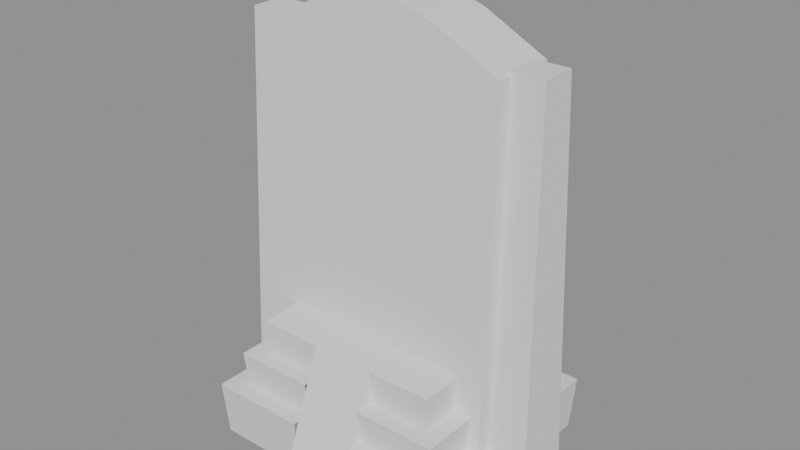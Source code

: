 # Source: gateofhades_a_hit.blend  (saved by Blender 5.2.45; exported with 4.5.12 LTS)
import bpy
from mathutils import Matrix  # noqa: F401  (used for matrix-valued properties, if any)

bpy.ops.wm.read_factory_settings(use_empty=True)
scene = bpy.context.scene
scene.name = 'Scene'

# ---- collections
col_gateofhades_a_hit = bpy.data.collections.new('gateofhades_a_hit'); scene.collection.children.link(col_gateofhades_a_hit)

# ---- materials (node trees are filled in below, after node groups)
mat_gateofhades_a_hit_mat_0 = bpy.data.materials.new('gateofhades_a_hit_mat_0')

# ---- material node trees
mat_gateofhades_a_hit_mat_0.use_nodes = True; mat_gateofhades_a_hit_mat_0.node_tree.nodes.clear()
_N = mat_gateofhades_a_hit_mat_0.node_tree.nodes; _L = mat_gateofhades_a_hit_mat_0.node_tree.links
n0 = _N.new('ShaderNodeBsdfPrincipled'); n0.name = 'Principled BSDF'; n0.location = (-200, 100)
n0.inputs[2].default_value = 0.8
n0.inputs[10].default_value = 0.005
n1 = _N.new('ShaderNodeOutputMaterial'); n1.name = 'Material Output'; n1.location = (200, 100)
_L.new(n0.outputs[0], n1.inputs[0])
n1.is_active_output = True

# ---- meshes
me_gateofhades_a_hit_mesh_0 = bpy.data.meshes.new('gateofhades_a_hit_mesh_0')
me_gateofhades_a_hit_mesh_0.from_pydata([(3.14, 0.82, 9.914), (3.164, 1.1, -0.2171), (-3.14, 0.82, 9.914), (-3.14, -0.82, 9.914), (-3.164, -1.1, -0.2171), (3.14, -0.82, 9.914), (-3.164, 1.1, -0.2171), (-3.164, -1.1, -0.2171), (-3.14, -0.82, 9.914), (3.164, -1.1, -0.2171), (3.164, 1.1, -0.2171), (3.14, 0.82, 9.914), (-3.14, 0.82, 9.914), (3.14, -0.82, 9.914), (2.8, -0.74, -0.2171), (3.06, -0.44, 10.01), (2.8, 0.74, -0.2171), (-2.8, 0.74, -0.2171), (-3.06, 0.44, 10.01), (-2.8, -0.74, -0.2171), (-4.2, -0.74, -0.2171), (-3.94, -0.44, 10.01), (-4.2, 0.74, -0.2171), (4.2, 0.74, -0.2171), (3.94, 0.44, 10.01), (4.2, -0.74, -0.2171), (3.06, 0.44, 10.01), (3.94, -0.44, 10.01), (-3.94, 0.44, 10.01), (-3.06, -0.44, 10.01), (-3.296, -2.884, 1.171), (-3.296, 2.884, 1.171), (-3.2, 2.8, -0.2171), (3.296, 2.884, 1.171), (3.296, -2.884, 1.171), (3.2, -2.8, -0.2171), (-3.2, -2.8, -0.2171), (3.2, 2.8, -0.2171), (2.8, 0.74, -0.2171), (3.06, 0.44, 10.01), (4.2, 0.74, -0.2171), (-4.2, 0.74, -0.2171), (-3.94, 0.44, 10.01), (-2.8, 0.74, -0.2171), (-2.8, -0.74, -0.2171), (-3.06, -0.44, 10.01), (-4.2, -0.74, -0.2171), (4.2, -0.74, -0.2171), (3.94, -0.44, 10.01), (2.8, -0.74, -0.2171), (0.8, 3.275, -0.2171), (0.8, 2.06, 2.915), (0.8, 1.8, -0.2171), (-0.8, 1.8, -0.2171), (-0.8, 2.06, 2.915), (-0.8, 3.275, -0.2171), (-0.8, -3.275, -0.2171), (-0.8, -2.06, 2.915), (-0.8, -1.8, -0.2171), (0.8, -1.8, -0.2171), (0.8, -2.06, 2.915), (0.8, -3.275, -0.2171), (2.8, -2.4, 1.172), (2.8, 2.4, 1.172), (2.884, 2.472, 2.043), (-2.8, 2.4, 1.172), (-2.8, -2.4, 1.172), (-2.884, -2.472, 2.043), (-2.884, 2.472, 2.043), (2.884, -2.472, 2.043), (2.4, -2.0, 2.044), (2.4, 2.0, 2.044), (2.472, 2.06, 2.915), (-2.4, 2.0, 2.044), (-2.4, -2.0, 2.044), (-2.472, -2.06, 2.915), (3.14, -0.82, 9.914), (3.14, 0.82, 9.914), (1.57, 0.82, 10.71), (-3.14, 0.82, 9.914), (-3.14, -0.82, 9.914), (-1.57, -0.82, 10.71), (-2.472, 2.06, 2.915), (2.472, -2.06, 2.915), (-0.8, 3.275, -0.2171), (-0.8, 2.06, 2.915), (0.8, 2.06, 2.915), (-0.8, -2.06, 2.915), (-0.8, -3.275, -0.2171), (0.8, -3.275, -0.2171), (-1.57, 0.82, 10.71), (0.0, -0.82, 11.22), (1.57, -0.82, 10.71), (0.0, 0.82, 11.22), (-0.8, -2.8, -0.2171), (-0.8, -2.884, 1.171), (-3.2, -2.8, -0.2171), (0.8, 2.8, -0.2171), (0.8, 2.884, 1.171), (3.2, 2.8, -0.2171), (3.2, -2.8, -0.2171), (3.296, -2.884, 1.171), (0.8, -2.8, -0.2171), (-3.2, 2.8, -0.2171), (-3.296, 2.884, 1.171), (-0.8, 2.8, -0.2171), (0.8, -2.472, 2.043), (0.8, -2.4, 1.172), (2.884, -2.472, 2.043), (-0.8, 2.472, 2.043), (-0.8, 2.4, 1.172), (-2.884, 2.472, 2.043), (-2.884, -2.472, 2.043), (-2.8, -2.4, 1.172), (-0.8, -2.472, 2.043), (0.8, 2.4, 1.172), (0.8, 2.472, 2.043), (2.8, 2.4, 1.172), (0.8, -2.06, 2.915), (0.8, -2.0, 2.044), (2.472, -2.06, 2.915), (-0.8, 2.06, 2.915), (-0.8, 2.0, 2.044), (-2.472, 2.06, 2.915), (-2.472, -2.06, 2.915), (-2.4, -2.0, 2.044), (-0.8, -2.06, 2.915), (0.8, 2.0, 2.044), (0.8, 2.06, 2.915), (2.4, 2.0, 2.044), (2.472, -2.06, 2.915), (2.472, 2.06, 2.915), (0.8, -2.06, 2.915), (-0.8, -2.06, 2.915), (-0.8, 2.06, 2.915), (-2.472, -2.06, 2.915), (0.8, 2.06, 2.915), (-2.472, 2.06, 2.915), (0.8, 2.472, 2.043), (0.8, -2.472, 2.043), (2.884, 2.472, 2.043), (-2.884, 2.472, 2.043), (-2.884, -2.472, 2.043), (-0.8, 2.472, 2.043), (-3.296, 2.884, 1.171), (-3.296, -2.884, 1.171), (-0.8, 2.884, 1.171), (0.8, 2.884, 1.171), (0.8, -2.884, 1.171), (3.296, 2.884, 1.171), (2.884, -2.472, 2.043), (-0.8, -2.472, 2.043), (-3.164, 1.1, -0.2171), (3.164, -1.1, -0.2171), (-0.8, -2.884, 1.171), (3.296, -2.884, 1.171), (1.57, 0.82, 10.71), (-3.94, -0.44, 10.01), (-3.06, 0.44, 10.01), (-1.57, -0.82, 10.71), (0.0, -0.82, 11.22), (2.472, 2.06, 2.915), (3.296, 2.884, 1.171), (-3.296, -2.884, 1.171), (0.8, -2.884, 1.171), (-0.8, 2.884, 1.171), (2.884, 2.472, 2.043), (0.0, 0.82, 11.22), (-0.8, -2.0, 2.044), (-2.4, 2.0, 2.044), (1.57, -0.82, 10.71), (-1.57, 0.82, 10.71), (0.8, -2.06, 2.915), (0.8, 3.275, -0.2171), (2.4, -2.0, 2.044), (-0.8, -2.4, 1.172), (-2.8, 2.4, 1.172), (2.8, -2.4, 1.172), (3.06, -0.44, 10.01), (3.94, 0.44, 10.01), (-3.06, -0.44, 10.01), (-3.06, 0.44, 10.01), (-3.94, 0.44, 10.01), (-3.94, -0.44, 10.01), (3.06, -0.44, 10.01), (3.94, -0.44, 10.01), (3.94, 0.44, 10.01), (3.06, 0.44, 10.01)], [], [(0, 1, 2), (3, 4, 5), (6, 7, 8), (9, 10, 11), (12, 6, 8), (13, 9, 11), (14, 15, 16), (17, 18, 19), (20, 21, 22), (23, 24, 25), (15, 26, 16), (24, 27, 25), (21, 28, 22), (18, 29, 19), (30, 31, 32), (33, 34, 35), (36, 30, 32), (37, 33, 35), (38, 39, 40), (41, 42, 43), (44, 45, 46), (47, 48, 49), (50, 51, 52), (53, 54, 55), (56, 57, 58), (59, 60, 61), (62, 63, 64), (65, 66, 67), (68, 65, 67), (69, 62, 64), (70, 71, 72), (73, 74, 75), (76, 77, 78), (79, 80, 81), (82, 73, 75), (83, 70, 72), (84, 85, 86), (87, 88, 89), (90, 81, 91), (92, 78, 93), (90, 79, 81), (92, 76, 78), (91, 92, 93), (93, 90, 91), (94, 95, 96), (97, 98, 99), (100, 101, 102), (103, 104, 105), (106, 107, 108), (109, 110, 111), (112, 113, 114), (115, 116, 117), (118, 119, 120), (121, 122, 123), (124, 125, 126), (127, 128, 129), (130, 131, 132), (133, 134, 135), (131, 136, 132), (134, 137, 135), (138, 139, 140), (141, 142, 143), (144, 145, 146), (147, 148, 149), (139, 150, 140), (142, 151, 143), (1, 152, 2), (4, 153, 5), (145, 154, 146), (148, 155, 149), (156, 0, 2), (45, 157, 46), (42, 158, 43), (159, 3, 5), (160, 159, 5), (128, 161, 129), (98, 162, 99), (95, 163, 96), (101, 164, 102), (104, 165, 105), (116, 166, 117), (167, 156, 2), (125, 168, 126), (122, 169, 123), (170, 160, 5), (171, 167, 2), (172, 87, 89), (173, 84, 86), (119, 174, 120), (113, 175, 114), (110, 176, 111), (107, 177, 108), (48, 178, 49), (39, 179, 40), (180, 181, 182), (182, 183, 180), (136, 134, 133), (132, 136, 133), (184, 185, 186), (186, 187, 184)])
me_gateofhades_a_hit_mesh_0.polygons.foreach_set('use_smooth', [True] * 100)
_uv = me_gateofhades_a_hit_mesh_0.uv_layers.new(name='UVMap')
_uv.uv.foreach_set('vector', [0.0, 1.0, 0.0, 1.0, 0.0, 1.0, 0.0, 1.0, 0.0, 1.0, 0.0, 1.0, 0.0, 1.0, 0.0, 1.0, 0.0, 1.0, 0.0, 1.0, 0.0, 1.0, 0.0, 1.0, 0.0, 1.0, 0.0, 1.0, 0.0, 1.0, 0.0, 1.0, 0.0, 1.0, 0.0, 1.0, 0.0, 1.0, 0.0, 1.0, 0.0, 1.0, 0.0, 1.0, 0.0, 1.0, 0.0, 1.0, 0.0, 1.0, 0.0, 1.0, 0.0, 1.0, 0.0, 1.0, 0.0, 1.0, 0.0, 1.0, 0.0, 1.0, 0.0, 1.0, 0.0, 1.0, 0.0, 1.0, 0.0, 1.0, 0.0, 1.0, 0.0, 1.0, 0.0, 1.0, 0.0, 1.0, 0.0, 1.0, 0.0, 1.0, 0.0, 1.0, 0.0, 1.0, 0.0, 1.0, 0.0, 1.0, 0.0, 1.0, 0.0, 1.0, 0.0, 1.0, 0.0, 1.0, 0.0, 1.0, 0.0, 1.0, 0.0, 1.0, 0.0, 1.0, 0.0, 1.0, 0.0, 1.0, 0.0, 1.0, 0.0, 1.0, 0.0, 1.0, 0.0, 1.0, 0.0, 1.0, 0.0, 1.0, 0.0, 1.0, 0.0, 1.0, 0.0, 1.0, 0.0, 1.0, 0.0, 1.0, 0.0, 1.0, 0.0, 1.0, 0.0, 1.0, 0.0, 1.0, 0.0, 1.0, 0.0, 1.0, 0.0, 1.0, 0.0, 1.0, 0.0, 1.0, 0.0, 1.0, 0.0, 1.0, 0.0, 1.0, 0.0, 1.0, 0.0, 1.0, 0.0, 1.0, 0.0, 1.0, 0.0, 1.0, 0.0, 1.0, 0.0, 1.0, 0.0, 1.0, 0.0, 1.0, 0.0, 1.0, 0.0, 1.0, 0.0, 1.0, 0.0, 1.0, 0.0, 1.0, 0.0, 1.0, 0.0, 1.0, 0.0, 1.0, 0.0, 1.0, 0.0, 1.0, 0.0, 1.0, 0.0, 1.0, 0.0, 1.0, 0.0, 1.0, 0.0, 1.0, 0.0, 1.0, 0.0, 1.0, 0.0, 1.0, 0.0, 1.0, 0.0, 1.0, 0.0, 1.0, 0.0, 1.0, 0.0, 1.0, 0.0, 1.0, 0.0, 1.0, 0.0, 1.0, 0.0, 1.0, 0.0, 1.0, 0.0, 1.0, 0.0, 1.0, 0.0, 1.0, 0.0, 1.0, 0.0, 1.0, 0.0, 1.0, 0.0, 1.0, 0.0, 1.0, 0.0, 1.0, 0.0, 1.0, 0.0, 1.0, 0.0, 1.0, 0.0, 1.0, 0.0, 1.0, 0.0, 1.0, 0.0, 1.0, 0.0, 1.0, 0.0, 1.0, 0.0, 1.0, 0.0, 1.0, 0.0, 1.0, 0.0, 1.0, 0.0, 1.0, 0.0, 1.0, 0.0, 1.0, 0.0, 1.0, 0.0, 1.0, 0.0, 1.0, 0.0, 1.0, 0.0, 1.0, 0.0, 1.0, 0.0, 1.0, 0.0, 1.0, 0.0, 1.0, 0.0, 1.0, 0.0, 1.0, 0.0, 1.0, 0.0, 1.0, 0.0, 1.0, 0.0, 1.0, 0.0, 1.0, 0.0, 1.0, 0.0, 1.0, 0.0, 1.0, 0.0, 1.0, 0.0, 1.0, 0.0, 1.0, 0.0, 1.0, 0.0, 1.0, 0.0, 1.0, 0.0, 1.0, 0.0, 1.0, 0.0, 1.0, 0.0, 1.0, 0.0, 1.0, 0.0, 1.0, 0.0, 1.0, 0.0, 1.0, 0.0, 1.0, 0.0, 1.0, 0.0, 1.0, 0.0, 1.0, 0.0, 1.0, 0.0, 1.0, 0.0, 1.0, 0.0, 1.0, 0.0, 1.0, 0.0, 1.0, 0.0, 1.0, 0.0, 1.0, 0.0, 1.0, 0.0, 1.0, 0.0, 1.0, 0.0, 1.0, 0.0, 1.0, 0.0, 1.0, 0.0, 1.0, 0.0, 1.0, 0.0, 1.0, 0.0, 1.0, 0.0, 1.0, 0.0, 1.0, 0.0, 1.0, 0.0, 1.0, 0.0, 1.0, 0.0, 1.0, 0.0, 1.0, 0.0, 1.0, 0.0, 1.0, 0.0, 1.0, 0.0, 1.0, 0.0, 1.0, 0.0, 1.0, 0.0, 1.0, 0.0, 1.0, 0.0, 1.0, 0.0, 1.0, 0.0, 1.0, 0.0, 1.0, 0.0, 1.0, 0.0, 1.0, 0.0, 1.0, 0.0, 1.0, 0.0, 1.0, 0.0, 1.0, 0.0, 1.0, 0.0, 1.0, 0.0, 1.0, 0.0, 1.0, 0.0, 1.0, 0.0, 1.0, 0.0, 1.0, 0.0, 1.0, 0.0, 1.0, 0.0, 1.0, 0.0, 1.0, 0.0, 1.0, 0.0, 1.0, 0.0, 1.0, 0.0, 1.0, 0.0, 1.0, 0.0, 1.0, 0.0, 1.0, 0.0, 1.0, 0.0, 1.0, 0.0, 1.0, 0.0, 1.0, 0.0, 1.0, 0.0, 1.0, 0.0, 1.0, 0.0, 1.0, 0.0, 1.0, 0.0, 1.0, 0.0, 1.0, 0.0, 1.0, 0.0, 1.0, 0.0, 1.0, 0.0, 1.0, 0.0, 1.0, 0.0, 1.0, 0.0, 1.0, 0.0, 1.0, 0.0, 1.0, 0.0, 1.0, 0.0, 1.0, 0.0, 1.0, 0.0, 1.0, 0.0, 1.0, 0.0, 1.0, 0.0, 1.0, 0.0, 1.0, 0.0, 1.0, 0.0, 1.0, 0.0, 1.0, 0.0, 1.0, 0.0, 1.0, 0.0, 1.0, 0.0, 1.0, 0.0, 1.0, 0.0, 1.0, 0.0, 1.0, 0.0, 1.0, 0.0, 1.0, 0.0, 1.0, 0.0, 1.0, 0.0, 1.0, 0.0, 1.0, 0.0, 1.0, 0.0, 1.0, 0.0, 1.0, 0.0, 1.0, 0.0, 1.0, 0.0, 1.0, 0.0, 1.0, 0.0, 1.0, 0.0, 1.0, 0.0, 1.0, 0.0, 1.0, 0.0, 1.0, 0.0, 1.0, 0.0, 1.0, 0.0, 1.0, 0.0, 1.0, 0.0, 1.0, 0.0, 1.0])
me_gateofhades_a_hit_mesh_0.materials.append(mat_gateofhades_a_hit_mat_0)
me_gateofhades_a_hit_mesh_0.update()
me_gateofhades_a_hit_mesh_0.normals_split_custom_set([tuple(v) for v in zip(*[iter([2.734e-08, 0.9996, 0.02709, -1.301e-08, 0.9996, 0.02715, 1.034e-07, 0.9996, 0.02709, -2.981e-08, -0.9996, 0.02709, 1.168e-08, -0.9996, 0.02715, -9.406e-08, -0.9996, 0.02709, -1.0, 3.353e-08, 0.002777, -1.0, 0.0, 0.002442, -1.0, -1.987e-07, 0.002441, 1.0, -8.637e-09, 0.002777, 1.0, 0.0, 0.002441, 1.0, 0.0, 0.002441, -1.0, -2.296e-07, 0.002441, -1.0, 3.353e-08, 0.002777, -1.0, -1.987e-07, 0.002441, 1.0, 0.0, 0.002441, 1.0, -8.637e-09, 0.002777, 1.0, 0.0, 0.002441, -0.9996, 2.125e-08, 0.02681, -0.9996, -1.129e-08, 0.02676, -0.9996, 9.664e-08, 0.02681, 0.9996, 7.357e-08, 0.02676, 0.9996, 6.694e-08, 0.02676, 0.9996, 8.194e-08, 0.02676, -0.9996, -7.621e-08, 0.02681, -0.9996, -6.694e-08, 0.02676, -0.9996, -8.486e-08, 0.02681, 0.9996, 7.622e-08, 0.02681, 0.9996, 6.694e-08, 0.02676, 0.9996, 8.487e-08, 0.02681, -0.9996, -1.129e-08, 0.02676, -0.9996, 2.915e-08, 0.02681, -0.9996, 9.664e-08, 0.02681, 0.9996, 6.694e-08, 0.02676, 0.9996, -2.917e-08, 0.02681, 0.9996, 8.487e-08, 0.02681, -0.9996, -6.694e-08, 0.02676, -0.9996, 2.916e-08, 0.02681, -0.9996, -8.486e-08, 0.02681, 0.9996, 6.694e-08, 0.02676, 0.9996, -2.916e-08, 0.02681, 0.9996, 8.194e-08, 0.02676, -0.994, -2.211e-06, -0.1095, -0.994, 4.868e-07, -0.1095, -0.994, 1.282e-06, -0.1095, 0.994, 2.211e-06, -0.1095, 0.994, -4.866e-07, -0.1095, 0.994, -1.282e-06, -0.1095, -0.994, 4.692e-07, -0.1095, -0.994, -2.211e-06, -0.1095, -0.994, 1.282e-06, -0.1095, 0.994, -4.692e-07, -0.1095, 0.994, 2.211e-06, -0.1095, 0.994, -1.282e-06, -0.1095, -8.608e-07, 0.9995, 0.03086, -1.014e-06, 0.9995, 0.03091, -9.654e-07, 0.9995, 0.03091, -9.114e-07, 0.9995, 0.03091, -9.301e-07, 0.9995, 0.03091, -9.8e-07, 0.9995, 0.03091, -5.35e-08, -0.9995, 0.03091, 4.484e-08, -0.9995, 0.03091, 1.932e-08, -0.9995, 0.03091, 6.234e-08, -0.9995, 0.031, -1.104e-07, -0.9995, 0.03091, -9.955e-08, -0.9995, 0.03091, 1.0, 0.0, 0.0, 1.0, 0.0, 0.0, 1.0, 0.0, 0.0, -1.0, 0.0, 0.0, -1.0, 0.0, 0.0, -1.0, 0.0, 0.0, -1.0, 0.0, 0.0, -1.0, 0.0, 0.0, -1.0, 0.0, 0.0, 1.0, 0.0, 0.0, 1.0, 0.0, 0.0, 1.0, 0.0, 0.0, 0.9954, 0.0, -0.09597, 0.9954, 0.0, -0.09597, 0.9954, 0.0, -0.09597, -0.9954, 0.0, -0.09597, -0.9954, 0.0, -0.09597, -0.9954, 0.0, -0.09597, -0.9954, 0.0, -0.09597, -0.9954, 0.0, -0.09597, -0.9954, 0.0, -0.09597, 0.9954, 0.0, -0.09597, 0.9954, 0.0, -0.09597, 0.9954, 0.0, -0.09597, 0.9966, 0.0, -0.08236, 0.9966, 0.0, -0.08236, 0.9966, 0.0, -0.08236, -0.9966, 0.0, -0.08236, -0.9966, 0.0, -0.08236, -0.9966, 0.0, -0.08236, 0.4541, 0.0, 0.891, 0.4541, 0.0, 0.891, 0.3827, 0.0, 0.9239, -0.4541, -1.294e-07, 0.891, -0.4541, -2.475e-07, 0.891, -0.3827, -5.925e-08, 0.9239, -0.9966, 0.0, -0.08236, -0.9966, 0.0, -0.08236, -0.9966, 0.0, -0.08236, 0.9966, 0.0, -0.08236, 0.9966, 0.0, -0.08236, 0.9966, 0.0, -0.08236, 0.0, 0.9069, 0.4213, 3.111e-06, 0.9069, 0.4213, -3.096e-06, 0.9069, 0.4213, 3.096e-06, -0.9069, 0.4213, -2.833e-09, -0.9069, 0.4213, 0.0, -0.9069, 0.4213, -0.3827, 0.0, 0.9239, -0.3827, -5.925e-08, 0.9239, -8.767e-06, 0.0, 1.0, 0.3827, 0.0, 0.9239, 0.3827, 0.0, 0.9239, 9.54e-06, 0.0, 1.0, -0.3827, 0.0, 0.9239, -0.4541, -1.294e-07, 0.891, -0.3827, -5.925e-08, 0.9239, 0.3827, 0.0, 0.9239, 0.4541, 0.0, 0.891, 0.3827, 0.0, 0.9239, -8.767e-06, 0.0, 1.0, 0.3827, 0.0, 0.9239, 9.54e-06, 0.0, 1.0, 9.54e-06, 0.0, 1.0, -0.3827, 0.0, 0.9239, -8.767e-06, 0.0, 1.0, -0.001656, -0.9956, -0.09371, -0.001658, -0.9956, -0.09371, 0.001594, -0.9956, -0.09362, 1.701e-06, 0.9954, -0.09595, 2.787e-08, 0.9954, -0.09595, -1.583e-06, 0.9954, -0.09595, -0.0016, -0.9956, -0.09362, -0.001596, -0.9956, -0.09362, 0.001656, -0.9956, -0.09371, -1.815e-06, 0.9954, -0.09595, -1.139e-07, 0.9954, -0.09595, -1.774e-06, 0.9954, -0.09595, -0.003331, -0.9962, -0.08692, -0.003302, -0.9962, -0.08688, 0.004719, -0.9962, -0.08712, 0.003331, 0.9962, -0.08692, 0.003302, 0.9962, -0.08688, -0.004717, 0.9962, -0.08712, -0.004719, -0.9962, -0.08712, -0.004719, -0.9962, -0.08712, 0.003303, -0.9962, -0.08688, -0.003331, 0.9962, -0.08692, -0.003303, 0.9962, -0.08688, 0.004717, 0.9962, -0.08712, 0.02498, -0.9991, -0.0344, 0.02498, -0.9991, -0.03439, -0.06859, -0.9971, -0.03152, -0.008321, 0.9983, -0.05729, -0.00832, 0.9983, -0.05729, 0.0229, 0.9981, -0.05634, 0.0229, -0.9981, -0.05634, 0.0229, -0.9981, -0.05634, -0.008321, -0.9983, -0.05729, 0.008321, 0.9983, -0.05729, 0.008321, 0.9983, -0.05729, -0.0229, 0.9981, -0.05634, 1.108e-06, 0.0, 1.0, 1.316e-06, 0.0, 1.0, 5.877e-07, 0.0, 1.0, -5.538e-07, 0.0, 1.0, -5.538e-07, 0.0, 1.0, -1.108e-06, 0.0, 1.0, 1.316e-06, 0.0, 1.0, 6.922e-07, 0.0, 1.0, 5.877e-07, 0.0, 1.0, -5.538e-07, 0.0, 1.0, -1.108e-06, 0.0, 1.0, -1.108e-06, 0.0, 1.0, 0.0, 0.0, 1.0, 0.0, 0.0, 1.0, 0.0, 0.0, 1.0, 0.0, 0.0, 1.0, 0.0, 0.0, 1.0, 0.0, 0.0, 1.0, 0.0, 0.0, 1.0, 0.0, 0.0, 1.0, 0.0, 0.0, 1.0, 0.0, 0.0, 1.0, 0.0, 0.0, 1.0, 0.0, 0.0, 1.0, 0.0, 0.0, 1.0, 0.0, 0.0, 1.0, 0.0, 0.0, 1.0, 0.0, 0.0, 1.0, 0.0, 0.0, 1.0, 0.0, 0.0, 1.0, -1.301e-08, 0.9996, 0.02715, 8.652e-09, 0.9996, 0.02715, 1.034e-07, 0.9996, 0.02709, 1.168e-08, -0.9996, 0.02715, -8.652e-09, -0.9996, 0.02715, -9.406e-08, -0.9996, 0.02709, 0.0, 0.0, 1.0, 0.0, 0.0, 1.0, 0.0, 0.0, 1.0, 0.0, 0.0, 1.0, 0.0, 0.0, 1.0, 0.0, 0.0, 1.0, -9.416e-07, 0.9996, 0.02708, 2.734e-08, 0.9996, 0.02709, 1.034e-07, 0.9996, 0.02709, 4.484e-08, -0.9995, 0.03091, 8.436e-08, -0.9995, 0.03091, 1.932e-08, -0.9995, 0.03091, -9.301e-07, 0.9995, 0.03091, -9.632e-07, 0.9995, 0.03091, -9.8e-07, 0.9995, 0.03091, 9.499e-07, -0.9996, 0.02708, -2.981e-08, -0.9996, 0.02709, -9.406e-08, -0.9996, 0.02709, 2e-06, -0.9996, 0.02708, 9.499e-07, -0.9996, 0.02708, -9.406e-08, -0.9996, 0.02709, 0.008321, 0.9983, -0.05729, -0.0229, 0.9981, -0.05634, -0.0229, 0.9981, -0.05634, 2.787e-08, 0.9954, -0.09595, -1.367e-06, 0.9954, -0.09595, -1.583e-06, 0.9954, -0.09595, -0.001658, -0.9956, -0.09371, 0.001597, -0.9956, -0.09362, 0.001594, -0.9956, -0.09362, -0.001596, -0.9956, -0.09362, 0.001659, -0.9956, -0.09371, 0.001656, -0.9956, -0.09371, -1.139e-07, 0.9954, -0.09595, -9.223e-08, 0.9954, -0.09595, -1.774e-06, 0.9954, -0.09595, -0.003303, 0.9962, -0.08688, 0.004717, 0.9962, -0.08712, 0.004717, 0.9962, -0.08712, -1.952e-06, 0.9996, 0.02708, -9.416e-07, 0.9996, 0.02708, 1.034e-07, 0.9996, 0.02709, 0.0229, -0.9981, -0.05634, -0.008321, -0.9983, -0.05729, -0.008321, -0.9983, -0.05729, -0.00832, 0.9983, -0.05729, 0.0229, 0.9981, -0.05634, 0.0229, 0.9981, -0.05634, -1.798e-06, -0.9996, 0.02708, 2e-06, -0.9996, 0.02708, -9.406e-08, -0.9996, 0.02709, 1.97e-06, 0.9996, 0.02708, -1.952e-06, 0.9996, 0.02708, 1.034e-07, 0.9996, 0.02709, -3.111e-06, -0.9069, 0.4213, 3.096e-06, -0.9069, 0.4213, 0.0, -0.9069, 0.4213, 2.833e-09, 0.9069, 0.4213, 0.0, 0.9069, 0.4213, -3.096e-06, 0.9069, 0.4213, 0.02498, -0.9991, -0.03439, -0.06859, -0.9971, -0.03151, -0.06859, -0.9971, -0.03152, -0.004719, -0.9962, -0.08712, 0.003331, -0.9962, -0.08692, 0.003303, -0.9962, -0.08688, 0.003302, 0.9962, -0.08688, -0.004718, 0.9962, -0.08712, -0.004717, 0.9962, -0.08712, -0.003302, -0.9962, -0.08688, 0.00472, -0.9962, -0.08712, 0.004719, -0.9962, -0.08712, -1.104e-07, -0.9995, 0.03091, -7.458e-08, -0.9995, 0.03091, -9.955e-08, -0.9995, 0.03091, -1.014e-06, 0.9995, 0.03091, -1.057e-06, 0.9995, 0.03091, -9.654e-07, 0.9995, 0.03091, 1.809e-13, 0.0, 1.0, 6.183e-07, 0.0, 1.0, -1.809e-13, 0.0, 1.0, -1.809e-13, 0.0, 1.0, -6.183e-07, 0.0, 1.0, 1.809e-13, 0.0, 1.0, 6.922e-07, 0.0, 1.0, -5.538e-07, 0.0, 1.0, -5.538e-07, 0.0, 1.0, 5.877e-07, 0.0, 1.0, 6.922e-07, 0.0, 1.0, -5.538e-07, 0.0, 1.0, 0.0, 0.0, 1.0, 0.0, 0.0, 1.0, 0.0, 0.0, 1.0, 0.0, 0.0, 1.0, 0.0, 0.0, 1.0, 0.0, 0.0, 1.0])] * 3)])
arm_gateofhades_a_hit_skeleton = bpy.data.armatures.new('gateofhades_a_hit_skeleton')  # bones are not reproduced

# ---- objects
ob_gateofhades_a_hit_rig = bpy.data.objects.new('gateofhades_a_hit_rig', arm_gateofhades_a_hit_skeleton)
ob_gateofhades_a_hit_mesh_0 = bpy.data.objects.new('gateofhades_a_hit_mesh_0', me_gateofhades_a_hit_mesh_0)

# ---- transforms, parenting, visibility, modifiers, constraints
ob_gateofhades_a_hit_rig.location = (0.0, 0.0, 0.0)
ob_gateofhades_a_hit_rig.show_in_front = True
ob_gateofhades_a_hit_mesh_0.parent = ob_gateofhades_a_hit_rig
ob_gateofhades_a_hit_mesh_0.location = (0.0, 0.0, 0.0)
_vg = ob_gateofhades_a_hit_mesh_0.vertex_groups.new(name='goh_hit')
_vg.add([0, 1, 2, 3, 4, 5, 6, 7, 8, 9, 10, 11, 12, 13, 14, 15, 16, 17, 18, 19, 20, 21, 22, 23, 24, 25, 26, 27, 28, 29, 30, 31, 32, 33, 34, 35, 36, 37, 38, 39, 40, 41, 42, 43, 44, 45, 46, 47, 48, 49, 50, 51, 52, 53, 54, 55, 56, 57, 58, 59, 60, 61, 62, 63, 64, 65, 66, 67, 68, 69, 70, 71, 72, 73, 74, 75, 76, 77, 78, 79, 80, 81, 82, 83, 84, 85, 86, 87, 88, 89, 90, 91, 92, 93, 94, 95, 96, 97, 98, 99, 100, 101, 102, 103, 104, 105, 106, 107, 108, 109, 110, 111, 112, 113, 114, 115, 116, 117, 118, 119, 120, 121, 122, 123, 124, 125, 126, 127, 128, 129, 130, 131, 132, 133, 134, 135, 136, 137, 138, 139, 140, 141, 142, 143, 144, 145, 146, 147, 148, 149, 150, 151, 152, 153, 154, 155, 156, 157, 158, 159, 160, 161, 162, 163, 164, 165, 166, 167, 168, 169, 170, 171, 172, 173, 174, 175, 176, 177, 178, 179, 180, 181, 182, 183, 184, 185, 186, 187], 1.0, 'REPLACE')
_m = ob_gateofhades_a_hit_mesh_0.modifiers.new('FEZ skin', 'ARMATURE')
_m.object = ob_gateofhades_a_hit_rig

# ---- collection membership
scene.collection.objects.link(ob_gateofhades_a_hit_rig)
col_gateofhades_a_hit.objects.link(ob_gateofhades_a_hit_mesh_0)

# ---- scene / render settings (as saved in the file)
scene.frame_start = 1; scene.frame_end = 250; scene.frame_set(1)
scene.render.engine = 'BLENDER_EEVEE_NEXT'
scene.render.bake_bias = 0.0
scene.render.bake_samples = 0
scene.render.compositor_device = 'GPU'
scene.eevee.use_volume_custom_range = False
scene.eevee.fast_gi_thickness_near = 0.1
scene.eevee.fast_gi_thickness_far = 0.0
scene.eevee.ray_tracing_options.screen_trace_thickness = 0.1
bpy.context.view_layer.update()

# ---- added for rendering (the .blend has no active camera and no usable light): camera, sun + grey world if the file has none
cam_auto = bpy.data.cameras.new('AutoCamera')
cam_auto.lens = 50.0
cam_auto.sensor_width = 36.0
cam_auto.clip_end = 1000.0
ob_auto_camera = bpy.data.objects.new('AutoCamera', cam_auto)
scene.collection.objects.link(ob_auto_camera)
ob_auto_camera.location = (14.4631, -17.3557, 17.0738)
ob_auto_camera.rotation_euler = (1.09748, -7.21219e-08, 0.694738)
scene.camera = ob_auto_camera
light_auto_sun = bpy.data.lights.new('AutoSun', 'SUN')
light_auto_sun.energy = 3.0
light_auto_sun.angle = 0.0523599
ob_auto_sun = bpy.data.objects.new('AutoSun', light_auto_sun)
scene.collection.objects.link(ob_auto_sun)
ob_auto_sun.rotation_euler = (0.872665, 0.174533, 0.523599)
if scene.world is None:
    world_auto = bpy.data.worlds.new('AutoWorld')
    world_auto.color = (0.3, 0.3, 0.3)
    scene.world = world_auto
bpy.context.view_layer.update()
